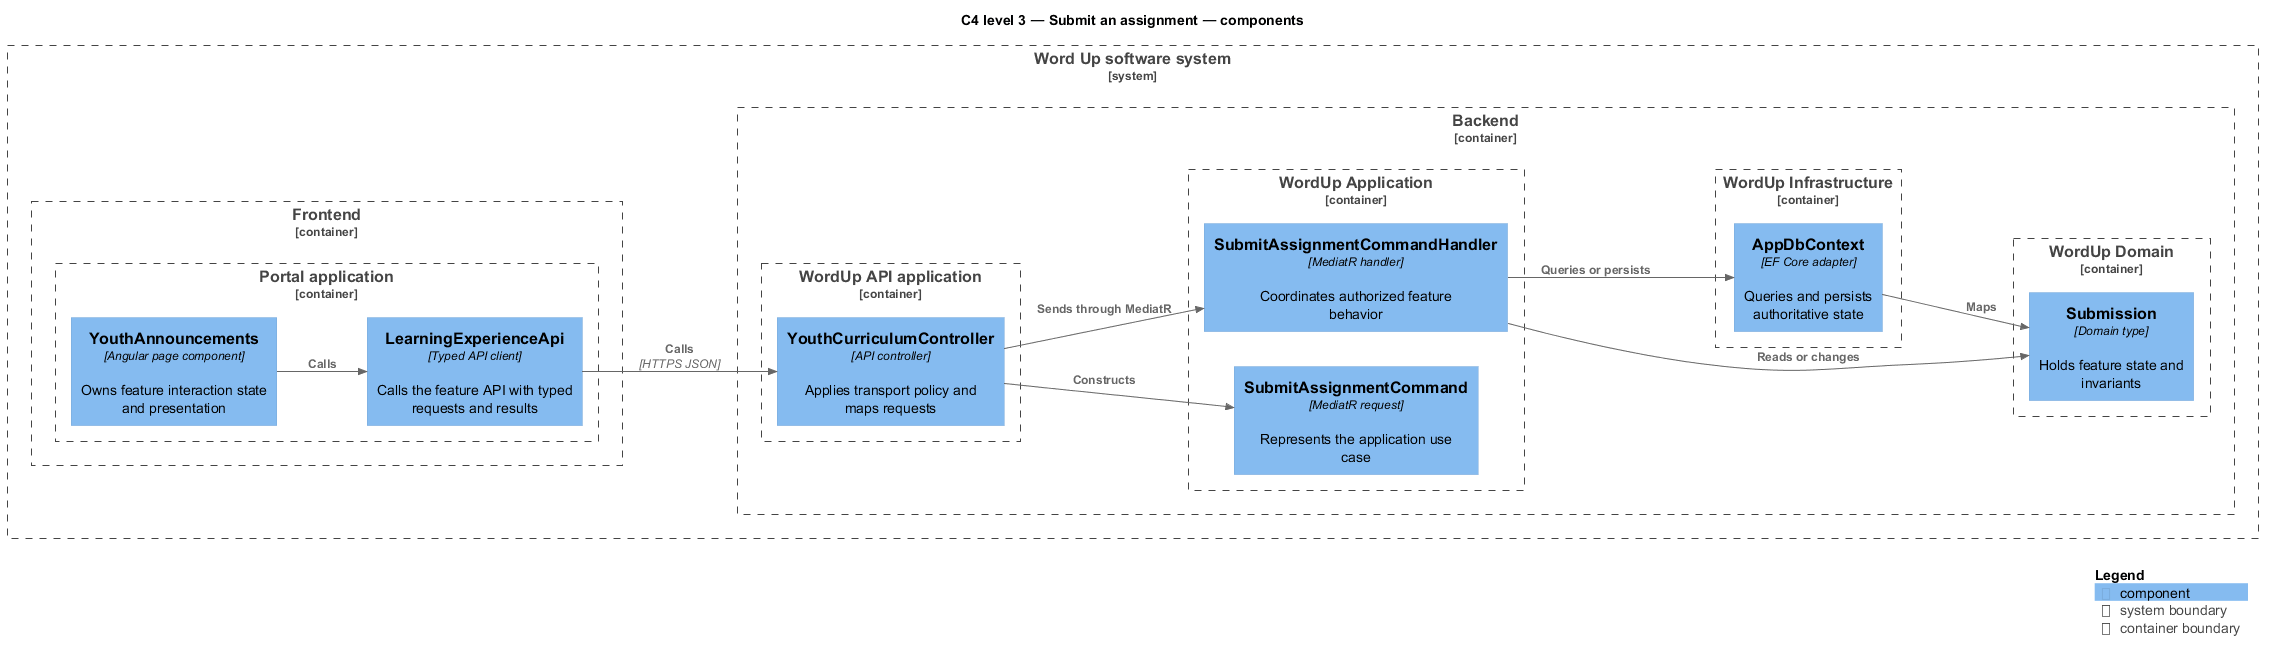

The diagram above was rendered by PlantUML. Its source (embedded in the PNG):
@startuml
!include <C4/C4_Component>
LAYOUT_LEFT_RIGHT()
title C4 level 3 — Submit an assignment — components
System_Boundary(wordup, "Word Up software system") {
  Container_Boundary(frontend, "Frontend") {
    Container_Boundary(frontend_app, "Portal application") {
      Component(page, "YouthAnnouncements", "Angular page component", "Owns feature interaction state and presentation")
      Component(client, "LearningExperienceApi", "Typed API client", "Calls the feature API with typed requests and results")
    }
  }
  Container_Boundary(backend, "Backend") {
    Container_Boundary(api_app, "WordUp API application") {
      Component(controller, "YouthCurriculumController", "API controller", "Applies transport policy and maps requests")
    }
    Container_Boundary(application, "WordUp Application") {
      Component(request, "SubmitAssignmentCommand", "MediatR request", "Represents the application use case")
      Component(handler, "SubmitAssignmentCommandHandler", "MediatR handler", "Coordinates authorized feature behavior")
    }
    Container_Boundary(domain, "WordUp Domain") {
      Component(entity, "Submission", "Domain type", "Holds feature state and invariants")
    }
    Container_Boundary(infrastructure, "WordUp Infrastructure") {
      Component(persistence, "AppDbContext", "EF Core adapter", "Queries and persists authoritative state")
    }
  }
}
Rel(page, client, "Calls")
Rel(client, controller, "Calls", "HTTPS JSON")
Rel(controller, request, "Constructs")
Rel(controller, handler, "Sends through MediatR")
Rel(handler, entity, "Reads or changes")
Rel(handler, persistence, "Queries or persists")
Rel(persistence, entity, "Maps")
SHOW_LEGEND()
@enduml